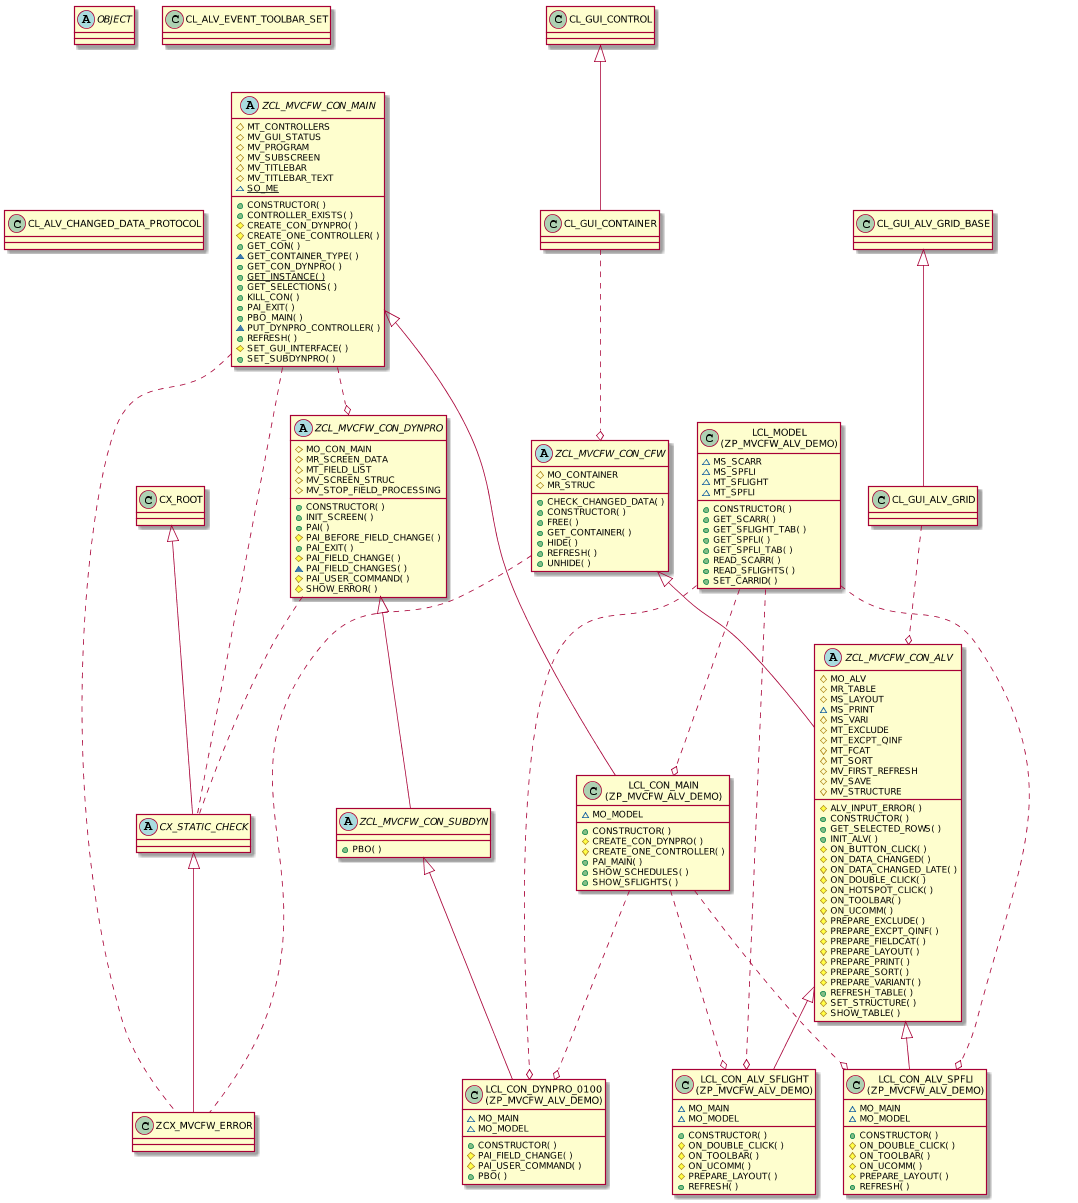

The diagram above was rendered by PlantUML. Its source (embedded in the PNG):
@startuml
scale 0.80
abstract class CX_STATIC_CHECK {
}
CX_ROOT <|-- CX_STATIC_CHECK
abstract class OBJECT {
}
abstract class ZCL_MVCFW_CON_DYNPRO {
#MO_CON_MAIN
#MR_SCREEN_DATA
#MT_FIELD_LIST
#MV_SCREEN_STRUC
#MV_STOP_FIELD_PROCESSING
+CONSTRUCTOR( )
+INIT_SCREEN( )
+PAI( )
#PAI_BEFORE_FIELD_CHANGE( )
+PAI_EXIT( )
#PAI_FIELD_CHANGE( )
~PAI_FIELD_CHANGES( )
#PAI_USER_COMMAND( )
#SHOW_ERROR( )
}
ZCL_MVCFW_CON_DYNPRO .. CX_STATIC_CHECK
class CL_ALV_EVENT_TOOLBAR_SET {
}
class ZCX_MVCFW_ERROR {
}
CX_STATIC_CHECK <|-- ZCX_MVCFW_ERROR
class CL_GUI_CONTAINER {
}
CL_GUI_CONTROL <|-- CL_GUI_CONTAINER
CL_GUI_CONTAINER ..o ZCL_MVCFW_CON_CFW
class CL_ALV_CHANGED_DATA_PROTOCOL {
}
class CL_GUI_ALV_GRID {
}
CL_GUI_ALV_GRID_BASE <|-- CL_GUI_ALV_GRID
CL_GUI_ALV_GRID ..o ZCL_MVCFW_CON_ALV
abstract class ZCL_MVCFW_CON_CFW {
#MO_CONTAINER
#MR_STRUC
+CHECK_CHANGED_DATA( )
+CONSTRUCTOR( )
+FREE( )
+GET_CONTAINER( )
+HIDE( )
+REFRESH( )
+UNHIDE( )
}
ZCL_MVCFW_CON_CFW .. ZCX_MVCFW_ERROR
class "LCL_CON_ALV_SFLIGHT\n(ZP_MVCFW_ALV_DEMO)" as LCL_CON_ALV_SFLIGHT {
~MO_MAIN
~MO_MODEL
+CONSTRUCTOR( )
#ON_DOUBLE_CLICK( )
#ON_TOOLBAR( )
#ON_UCOMM( )
#PREPARE_LAYOUT( )
+REFRESH( )
}
ZCL_MVCFW_CON_ALV <|-- LCL_CON_ALV_SFLIGHT
abstract class ZCL_MVCFW_CON_ALV {
#MO_ALV
#MR_TABLE
#MS_LAYOUT
~MS_PRINT
#MS_VARI
#MT_EXCLUDE
#MT_EXCPT_QINF
#MT_FCAT
#MT_SORT
#MV_FIRST_REFRESH
#MV_SAVE
#MV_STRUCTURE
#ALV_INPUT_ERROR( )
+CONSTRUCTOR( )
+GET_SELECTED_ROWS( )
+INIT_ALV( )
#ON_BUTTON_CLICK( )
#ON_DATA_CHANGED( )
#ON_DATA_CHANGED_LATE( )
#ON_DOUBLE_CLICK( )
#ON_HOTSPOT_CLICK( )
#ON_TOOLBAR( )
#ON_UCOMM( )
#PREPARE_EXCLUDE( )
#PREPARE_EXCPT_QINF( )
#PREPARE_FIELDCAT( )
#PREPARE_LAYOUT( )
#PREPARE_PRINT( )
#PREPARE_SORT( )
#PREPARE_VARIANT( )
+REFRESH_TABLE( )
#SET_STRUCTURE( )
#SHOW_TABLE( )
}
ZCL_MVCFW_CON_CFW <|-- ZCL_MVCFW_CON_ALV
class "LCL_CON_ALV_SPFLI\n(ZP_MVCFW_ALV_DEMO)" as LCL_CON_ALV_SPFLI {
~MO_MAIN
~MO_MODEL
+CONSTRUCTOR( )
#ON_DOUBLE_CLICK( )
#ON_TOOLBAR( )
#ON_UCOMM( )
#PREPARE_LAYOUT( )
+REFRESH( )
}
ZCL_MVCFW_CON_ALV <|-- LCL_CON_ALV_SPFLI
abstract class ZCL_MVCFW_CON_SUBDYN {
+PBO( )
}
ZCL_MVCFW_CON_DYNPRO <|-- ZCL_MVCFW_CON_SUBDYN
class "LCL_CON_DYNPRO_0100\n(ZP_MVCFW_ALV_DEMO)" as LCL_CON_DYNPRO_0100 {
~MO_MAIN
~MO_MODEL
+CONSTRUCTOR( )
#PAI_FIELD_CHANGE( )
#PAI_USER_COMMAND( )
+PBO( )
}
ZCL_MVCFW_CON_SUBDYN <|-- LCL_CON_DYNPRO_0100
abstract class ZCL_MVCFW_CON_MAIN {
#MT_CONTROLLERS
#MV_GUI_STATUS
#MV_PROGRAM
#MV_SUBSCREEN
#MV_TITLEBAR
#MV_TITLEBAR_TEXT
~{static}SO_ME
+CONSTRUCTOR( )
+CONTROLLER_EXISTS( )
#CREATE_CON_DYNPRO( )
#CREATE_ONE_CONTROLLER( )
+GET_CON( )
~GET_CONTAINER_TYPE( )
+GET_CON_DYNPRO( )
+{static}GET_INSTANCE( )
+GET_SELECTIONS( )
+KILL_CON( )
+PAI_EXIT( )
+PBO_MAIN( )
~PUT_DYNPRO_CONTROLLER( )
+REFRESH( )
#SET_GUI_INTERFACE( )
+SET_SUBDYNPRO( )
}
ZCL_MVCFW_CON_MAIN ..o ZCL_MVCFW_CON_DYNPRO
ZCL_MVCFW_CON_MAIN .. ZCX_MVCFW_ERROR
ZCL_MVCFW_CON_MAIN .. CX_STATIC_CHECK
class "LCL_CON_MAIN\n(ZP_MVCFW_ALV_DEMO)" as LCL_CON_MAIN {
~MO_MODEL
+CONSTRUCTOR( )
#CREATE_CON_DYNPRO( )
#CREATE_ONE_CONTROLLER( )
+PAI_MAIN( )
+SHOW_SCHEDULES( )
+SHOW_SFLIGHTS( )
}
ZCL_MVCFW_CON_MAIN <|-- LCL_CON_MAIN
LCL_CON_MAIN ..o LCL_CON_ALV_SFLIGHT
LCL_CON_MAIN ..o LCL_CON_ALV_SPFLI
LCL_CON_MAIN ..o LCL_CON_DYNPRO_0100
class "LCL_MODEL\n(ZP_MVCFW_ALV_DEMO)" as LCL_MODEL {
~MS_SCARR
~MS_SPFLI
~MT_SFLIGHT
~MT_SPFLI
+CONSTRUCTOR( )
+GET_SCARR( )
+GET_SFLIGHT_TAB( )
+GET_SPFLI( )
+GET_SPFLI_TAB( )
+READ_SCARR( )
+READ_SFLIGHTS( )
+SET_CARRID( )
}
LCL_MODEL ..o LCL_CON_ALV_SFLIGHT
LCL_MODEL ..o LCL_CON_ALV_SPFLI
LCL_MODEL ..o LCL_CON_DYNPRO_0100
LCL_MODEL ..o LCL_CON_MAIN
@enduml